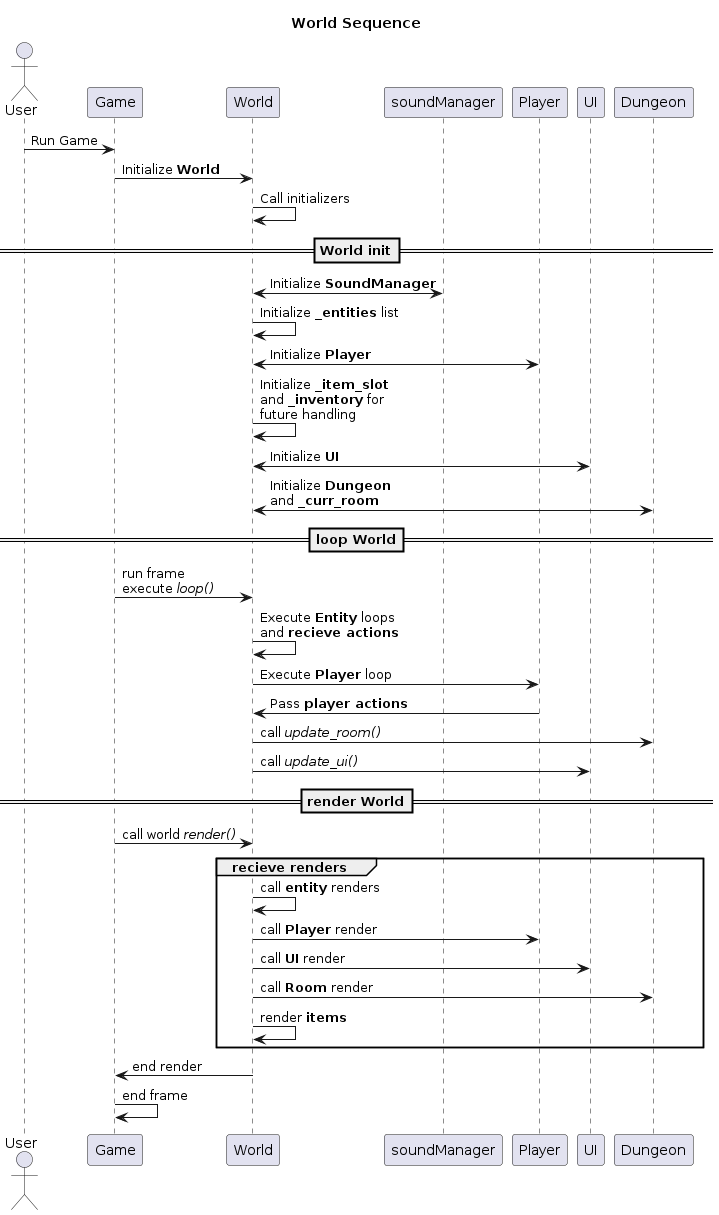

The diagram above was rendered by PlantUML. Its source (embedded in the PNG):
@startuml World Sequence Diagram
Title World Sequence

actor User
User -> Game: Run Game
Game -> World: Initialize **World**
World -> World: Call initializers
==World init==
World <-> soundManager: Initialize **SoundManager**
World -> World: Initialize **_entities** list
World <-> Player: Initialize **Player**
World -> World: Initialize **_item_slot**\nand **_inventory** for\nfuture handling
World <-> UI: Initialize **UI**
World <-> Dungeon: Initialize **Dungeon**\nand **_curr_room**
==loop World==
Game -> World: run frame\nexecute //loop()//
World -> World: Execute **Entity** loops\nand **recieve actions**
World -> Player: Execute **Player** loop
Player -> World: Pass **player actions**
World -> Dungeon: call //update_room()//
World -> UI: call //update_ui()//
==render World==
Game -> World: call world //render()//
group recieve renders
    World -> World: call **entity** renders
    World -> Player: call **Player** render
    World -> UI: call **UI** render
    World -> Dungeon: call **Room** render
    World -> World: render **items**
end
World -> Game: end render
Game -> Game: end frame
@enduml